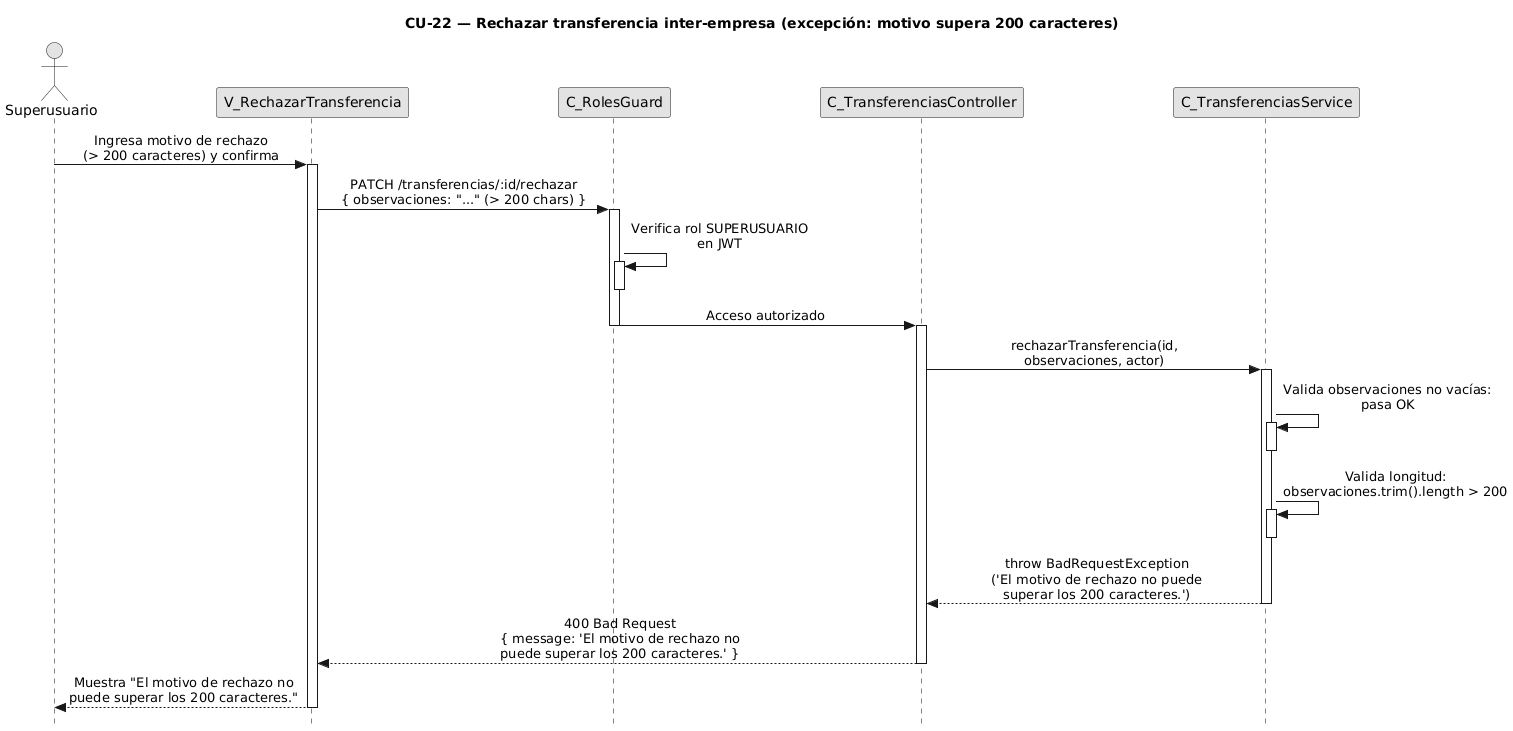

The diagram above was rendered by PlantUML. Its source (embedded in the PNG):
@startuml CU22-exc-motivo-largo
title CU-22 — Rechazar transferencia inter-empresa (excepción: motivo supera 200 caracteres)

skinparam style strictuml
skinparam monochrome true
skinparam shadowing false
skinparam sequenceMessageAlign center
skinparam ParticipantPadding 70
skinparam ActorPadding 30
skinparam sequence {
  MessageAlign center
  LifeLineBorderColor black
}
hide footbox

actor "Superusuario" as user
participant "V_RechazarTransferencia" as view
participant "C_RolesGuard" as guard
participant "C_TransferenciasController" as ctrl
participant "C_TransferenciasService" as svc

user -> view : Ingresa motivo de rechazo\n(> 200 caracteres) y confirma
activate view

view -> guard : PATCH /transferencias/:id/rechazar\n{ observaciones: "..." (> 200 chars) }
activate guard

guard -> guard : Verifica rol SUPERUSUARIO\nen JWT
activate guard
deactivate guard

guard -> ctrl : Acceso autorizado
deactivate guard

activate ctrl

ctrl -> svc : rechazarTransferencia(id,\nobservaciones, actor)
activate svc

svc -> svc : Valida observaciones no vacías:\npasa OK
activate svc
deactivate svc

svc -> svc : Valida longitud:\nobservaciones.trim().length > 200
activate svc
deactivate svc

svc --> ctrl : throw BadRequestException\n('El motivo de rechazo no puede\nsuperar los 200 caracteres.')
deactivate svc

ctrl --> view : 400 Bad Request\n{ message: 'El motivo de rechazo no\npuede superar los 200 caracteres.' }
deactivate ctrl

view --> user : Muestra "El motivo de rechazo no\npuede superar los 200 caracteres."
deactivate view

@enduml